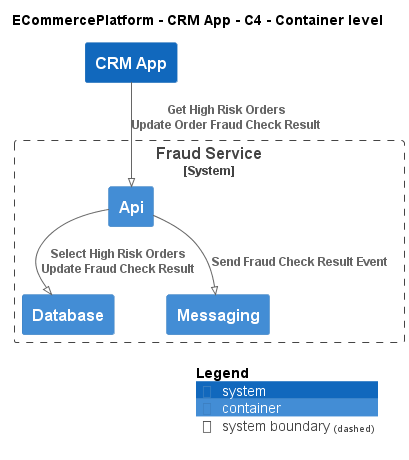

The diagram above was rendered by PlantUML. Its source (embedded in the PNG):
@startuml
!pragma layout smetana
!include ..\..\..\.c4s\C4_Container.puml

AddElementTag("c4interflow:lifecycle:new", $bgColor=green, $fontColor=#ffffff, $borderColor=green, $shadowing="False")
AddElementTag("c4interflow:lifecycle:changed", $bgColor=orange, $fontColor=#ffffff, $borderColor=orange, $shadowing="False")
AddElementTag("c4interflow:lifecycle:removed", $bgColor=red, $fontColor=#ffffff, $borderColor=red, $shadowing="False")

AddRelTag("c4interflow:lifecycle:new", $textColor=green, $lineColor=green)
AddRelTag("c4interflow:lifecycle:changed", $textColor=orange, $lineColor=orange)
AddRelTag("c4interflow:lifecycle:removed", $textColor=red, $lineColor=red)

SHOW_PERSON_PORTRAIT()
LAYOUT_TOP_DOWN()

skinparam linetype polyline

title ECommercePlatform - CRM App - C4 - Container level

System(ECommercePlatform.SoftwareSystems.CRMApp, "CRM App", "")

System_Boundary(ECommercePlatform.SoftwareSystems.FraudService, "Fraud Service") {
    Container(ECommercePlatform.SoftwareSystems.FraudService.Containers.Api, "Api", "", "")
    Container(ECommercePlatform.SoftwareSystems.FraudService.Containers.Database, "Database", "", "")
    Container(ECommercePlatform.SoftwareSystems.FraudService.Containers.Messaging, "Messaging", "", "")
}

Rel(ECommercePlatform.SoftwareSystems.CRMApp, ECommercePlatform.SoftwareSystems.FraudService.Containers.Api, "Get High Risk Orders\nUpdate Order Fraud Check Result")
Rel(ECommercePlatform.SoftwareSystems.FraudService.Containers.Api, ECommercePlatform.SoftwareSystems.FraudService.Containers.Database, "Select High Risk Orders\nUpdate Fraud Check Result")
Rel(ECommercePlatform.SoftwareSystems.FraudService.Containers.Api, ECommercePlatform.SoftwareSystems.FraudService.Containers.Messaging, "Send Fraud Check Result Event")


SHOW_LEGEND()
@enduml